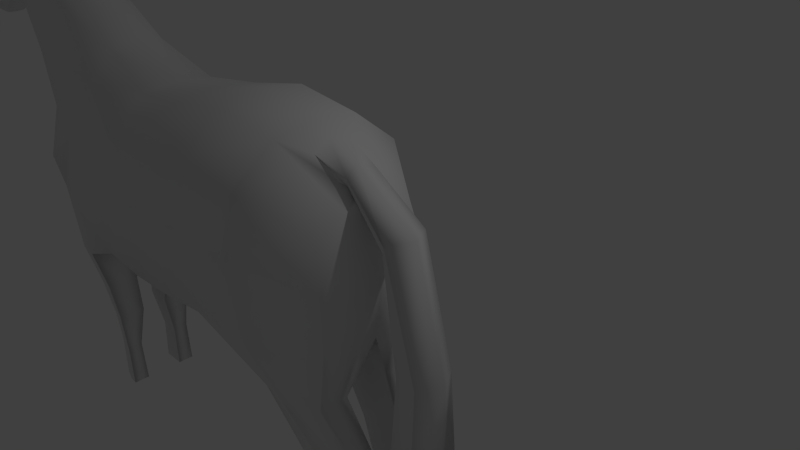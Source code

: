 # Source: horse.blend  (saved by Blender 2.76.0; exported with 4.5.12 LTS)
import bpy
from mathutils import Matrix  # noqa: F401  (used for matrix-valued properties, if any)

bpy.ops.wm.read_factory_settings(use_empty=True)
scene = bpy.context.scene
scene.name = 'Scene'

# ---- collections
col_collection_1 = bpy.data.collections.new('Collection 1'); scene.collection.children.link(col_collection_1)

# ---- world
world_world = bpy.data.worlds.new('World'); scene.world = world_world
world_world.color = (0.05088, 0.05088, 0.05088)
world_world.use_sun_shadow = False
world_world.sun_shadow_jitter_overblur = 0.0
world_world.cycles.sampling_method = 'MANUAL'
world_world.cycles.sample_map_resolution = 256

# ---- cameras
cam_camera = bpy.data.cameras.new('Camera')
cam_camera.clip_end = 100.0
cam_camera.lens = 35.0
cam_camera.sensor_width = 32.0
cam_camera.sensor_height = 18.0
cam_camera.ortho_scale = 7.314
cam_camera.dof.focus_distance = 0.0
cam_camera.dof.aperture_fstop = 128.0

# ---- lights
light_lamp = bpy.data.lights.new('Lamp', 'POINT')
light_lamp.transmission_factor = 0.0
light_lamp.cutoff_distance = 30.0
light_lamp.energy = 100.0
light_lamp.shadow_buffer_clip_start = 1.001
light_lamp.shadow_soft_size = 0.1
light_lamp.shadow_maximum_resolution = 0.006
light_lamp.use_absolute_resolution = True
light_lamp.cycles.use_multiple_importance_sampling = False

# ---- meshes
me_cube_001 = bpy.data.meshes.new('Cube.001')
me_cube_001.from_pydata([(-0.6478, -1.0, -0.9481), (-0.6165, -1.0, 0.9596), (-0.6478, 0.4069, -0.9413), (-0.515, 0.2404, 0.9717), (-1.12, -1.0, -0.7143), (-1.117, -1.0, -0.4286), (-1.073, -1.153, -0.1429), (-0.9317, -1.363, 0.1429), (-0.8231, -1.439, 0.4286), (-0.8288, -1.0, 0.7143), (-0.6162, 0.7712, 0.7528), (-0.6588, 0.9782, 0.4764), (-1.0, 0.5888, 0.1429), (-1.11, 0.7033, -0.1429), (-1.117, 0.8941, -0.4286), (-1.12, 0.7796, -0.7143), (-0.3681, 1.639, 1.24), (-0.4078, 2.13, 1.139), (-0.4016, 2.426, 1.035), (-0.4178, 1.897, 1.363), (-0.4813, 2.369, 1.331), (-0.4002, 3.229, 1.357), (-0.4266, 1.682, 1.452), (-0.5117, 2.207, 1.524), (-0.4002, 3.121, 1.421), (-0.2285, 1.258, 1.683), (-0.3058, 1.352, 1.759), (-0.2616, 1.629, 1.769), (-0.7029, -0.5058, 0.9798), (-0.7386, -0.1813, -0.9797), (-0.7652, 6.127e-09, 0.7143), (-0.9881, -0.04772, 0.4286), (-1.14, -0.1813, 0.1429), (-1.266, -0.01909, -0.1429), (-1.274, 0.1527, -0.4286), (-1.277, 0.09543, -0.7143), (-0.6165, -1.664, 0.8522), (-0.8665, -1.664, 0.6154), (-0.8288, -1.664, 0.7143), (-0.2051, 0.8322, -0.9001), (-0.3082, -1.0, 0.9596), (-0.3779, 1.399, 0.4314), (-0.5, 1.043, 0.1429), (-0.5552, 1.158, -0.1429), (-0.5587, 1.349, -0.4286), (-0.2641, 1.063, -0.8099), (-0.2774, 2.596, 1.006), (-0.3404, 3.229, 1.357), (-0.3404, 3.121, 1.421), (-0.1556, 1.333, 1.763), (-0.16, 1.704, 1.798), (-0.3515, -0.5058, 0.9798), (-0.3156, 0.07901, 1.023), (-0.3239, -1.0, -0.9685), (-0.4333, -1.536, 0.4286), (-0.5, -1.46, 0.1429), (-0.5552, -1.25, -0.1429), (-0.5587, -1.097, -0.4286), (-0.2492, 1.492, 1.266), (-0.246, 1.706, 1.349), (-0.2902, 1.633, 1.433), (-0.1307, 1.191, 1.669), (-0.3693, -0.1813, -1.009), (-0.3082, -1.664, 0.8522), (-0.4333, -1.761, 0.6154), (-0.3918, 2.823, 1.318), (-0.4211, 2.689, 1.532), (-0.2125, 3.089, 1.39), (-0.2322, 2.849, 1.528), (-0.74, 3.653, 1.44), (-0.6831, 3.653, 1.44), (-0.2667, -3.976, -1.115), (-0.3024, -3.232, -1.08), (-0.4851, -2.488, -1.037), (-0.6799, -1.744, -0.9249), (-0.4784, -1.744, -0.9249), (-0.3325, -2.488, -1.037), (-0.1734, -3.232, -1.08), (-0.1897, -3.976, -1.115), (-0.1434, -3.976, -1.004), (-0.08287, -3.232, -0.9609), (-0.2103, -2.488, -0.8275), (-0.2969, -1.744, -0.6459), (-0.4784, -1.744, -0.6459), (-0.4431, -2.488, -0.8275), (-0.267, -3.232, -0.9609), (-0.2455, -3.976, -1.004), (-0.8794, -1.744, -0.7993), (-0.7075, -2.488, -0.9427), (-0.4905, -3.232, -1.027), (-0.3789, -3.976, -1.065), (-0.3782, -3.976, -1.004), (-0.4895, -3.232, -0.9609), (-0.7062, -2.488, -0.8275), (-0.7841, -1.744, -0.6459), (-0.2969, -1.744, -0.7993), (-0.2103, -2.488, -0.9427), (-0.08287, -3.232, -1.027), (-0.1434, -3.976, -1.065), (-0.1434, -3.976, -1.115), (-0.08287, -3.232, -1.08), (-0.2103, -2.488, -1.037), (-0.2969, -1.744, -0.9249), (-0.706, -2.297, 0.6121), (-0.5817, -2.931, 0.6417), (-0.5201, -3.564, 0.6535), (-0.5256, -4.198, 0.6426), (-0.2855, -4.198, 0.6426), (-0.2989, -3.564, 0.6535), (-0.1848, -2.931, 0.6417), (-0.252, -2.297, 0.6121), (-0.2855, -4.198, 0.6968), (-0.2989, -3.564, 0.6999), (-0.1848, -2.931, 0.7029), (-0.252, -2.297, 0.7007), (-0.252, -2.297, 0.7894), (-0.1848, -2.931, 0.764), (-0.2989, -3.564, 0.7463), (-0.2855, -4.198, 0.7509), (-0.5143, -4.198, 0.6879), (-0.5099, -3.564, 0.6922), (-0.5637, -2.931, 0.6928), (-0.6859, -2.297, 0.6861), (-0.4079, -2.297, 0.7894), (-0.3159, -2.931, 0.764), (-0.369, -3.564, 0.7463), (-0.3582, -4.198, 0.7509), (-0.4506, -4.198, 0.7509), (-0.4524, -3.564, 0.7463), (-0.4626, -2.931, 0.764), (-0.5725, -2.297, 0.7894), (-0.3957, -4.198, 0.6426), (-0.4029, -3.564, 0.6535), (-0.3754, -2.931, 0.6417), (-0.4747, -2.297, 0.6121), (-0.5035, 1.518, 0.9369), (-0.475, 1.794, 0.7592), (-0.4264, 0.9871, 1.098), (-0.2781, 0.8241, 1.141), (-0.3127, 1.999, 0.7151), (-0.27, 1.47, 1.568), (-0.3241, 1.779, 1.642), (-0.2757, 2.159, 1.651), (-0.206, 1.421, 1.549), (-0.2216, 2.233, 1.679), (-0.2619, 1.316, 1.651), (-0.3056, 1.775, 1.737), (-0.1511, 1.254, 1.636), (-0.1857, 1.849, 1.765), (-0.3482, 1.469, 1.727), (-0.3023, 1.596, 1.692), (-0.2435, 1.379, 1.617), (-0.2548, 1.932, 1.701), (-0.1726, 1.322, 1.6), (-0.191, 2.007, 1.73), (-0.4973, 3.394, 1.366), (-0.5054, 3.292, 1.451), (-0.5484, 3.266, 1.45), (-0.5383, 3.37, 1.362), (-0.2197, 3.077, 1.445), (-0.3404, 3.175, 1.389), (-0.5033, 3.343, 1.412), (0.6478, -1.0, -0.9481), (0.6165, -1.0, 0.9596), (0.6478, 0.4069, -0.9413), (0.515, 0.2404, 0.9717), (1.12, -1.0, -0.7143), (1.117, -1.0, -0.4286), (1.073, -1.153, -0.1429), (0.9317, -1.363, 0.1429), (0.8231, -1.439, 0.4286), (0.8288, -1.0, 0.7143), (0.6162, 0.7712, 0.7528), (0.6588, 0.9782, 0.4764), (1.0, 0.5888, 0.1429), (1.11, 0.7033, -0.1429), (1.117, 0.8941, -0.4286), (1.12, 0.7796, -0.7143), (0.3681, 1.639, 1.24), (0.4078, 2.13, 1.139), (0.4016, 2.426, 1.035), (0.4178, 1.897, 1.363), (0.4813, 2.369, 1.331), (0.4266, 1.682, 1.452), (0.5117, 2.207, 1.524), (0.2285, 1.258, 1.683), (0.3058, 1.352, 1.759), (0.2616, 1.629, 1.769), (0.7029, -0.5058, 0.9798), (0.7386, -0.1813, -0.9797), (0.7652, 6.127e-09, 0.7143), (0.9881, -0.04772, 0.4286), (1.14, -0.1813, 0.1429), (1.266, -0.01909, -0.1429), (1.274, 0.1527, -0.4286), (1.277, 0.09543, -0.7143), (0.0, 0.07886, 1.033), (-3.027e-08, 0.7722, -0.9306), (0.0, -1.0, 0.9596), (0.0, -1.0, -0.9789), (-2.887e-08, -1.604, 0.4286), (-2.887e-08, -1.528, 0.1429), (-2.887e-08, -1.318, -0.1429), (-2.887e-08, -1.165, -0.4286), (0.0, 1.509, 0.4277), (0.0, 1.112, 0.1429), (0.0, 1.226, -0.1429), (0.0, 1.417, -0.4286), (-6.087e-09, 1.151, -0.7829), (0.0, 1.444, 1.265), (0.0, 2.623, 1.004), (0.0, 1.673, 1.35), (0.0, 3.125, 1.371), (0.0, 1.633, 1.433), (0.0, 2.801, 1.561), (0.0, 1.179, 1.671), (0.0, 1.322, 1.766), (0.0, 1.704, 1.798), (0.0, -0.5058, 0.9798), (0.0, -0.1813, -1.023), (0.0, -1.0, -0.7143), (0.6165, -1.664, 0.8522), (0.8665, -1.664, 0.6154), (0.8288, -1.664, 0.7143), (0.0, -1.664, 0.8522), (-2.887e-08, -1.829, 0.6154), (0.2051, 0.8322, -0.9001), (0.3082, -1.0, 0.9596), (0.3779, 1.399, 0.4314), (0.5, 1.043, 0.1429), (0.5552, 1.158, -0.1429), (0.5587, 1.349, -0.4286), (0.2641, 1.063, -0.8099), (0.2774, 2.596, 1.006), (0.3404, 3.229, 1.357), (0.1556, 1.333, 1.763), (0.16, 1.704, 1.798), (0.3515, -0.5058, 0.9798), (0.3156, 0.07901, 1.023), (0.3239, -1.0, -0.9685), (0.4333, -1.536, 0.4286), (0.5, -1.46, 0.1429), (0.5552, -1.25, -0.1429), (0.5587, -1.097, -0.4286), (0.2492, 1.492, 1.266), (0.246, 1.706, 1.349), (0.2902, 1.633, 1.433), (0.1307, 1.191, 1.669), (0.3693, -0.1813, -1.009), (0.3082, -1.664, 0.8522), (0.4333, -1.761, 0.6154), (0.3918, 2.823, 1.318), (0.4211, 2.689, 1.532), (0.2125, 3.089, 1.39), (0.2322, 2.849, 1.528), (0.4973, 3.394, 1.366), (0.6831, 3.653, 1.44), (0.0, -1.664, 0.7338), (0.2667, -3.976, -1.115), (0.3024, -3.232, -1.08), (0.4851, -2.488, -1.037), (0.6799, -1.744, -0.9249), (0.4784, -1.744, -0.9249), (0.3325, -2.488, -1.037), (0.1734, -3.232, -1.08), (0.1897, -3.976, -1.115), (0.1434, -3.976, -1.004), (0.08287, -3.232, -0.9609), (0.2103, -2.488, -0.8275), (0.2969, -1.744, -0.6459), (0.4784, -1.744, -0.6459), (0.4431, -2.488, -0.8275), (0.267, -3.232, -0.9609), (0.2455, -3.976, -1.004), (0.8794, -1.744, -0.7993), (0.7075, -2.488, -0.9427), (0.4905, -3.232, -1.027), (0.3789, -3.976, -1.065), (0.3782, -3.976, -1.004), (0.4895, -3.232, -0.9609), (0.7062, -2.488, -0.8275), (0.7841, -1.744, -0.6459), (0.2969, -1.744, -0.7993), (0.2103, -2.488, -0.9427), (0.08287, -3.232, -1.027), (0.1434, -3.976, -1.065), (0.1434, -3.976, -1.115), (0.08287, -3.232, -1.08), (0.2103, -2.488, -1.037), (0.2969, -1.744, -0.9249), (0.706, -2.297, 0.6121), (0.5817, -2.931, 0.6417), (0.5201, -3.564, 0.6535), (0.5256, -4.198, 0.6426), (0.2855, -4.198, 0.6426), (0.2989, -3.564, 0.6535), (0.1848, -2.931, 0.6417), (0.252, -2.297, 0.6121), (0.2855, -4.198, 0.6968), (0.2989, -3.564, 0.6999), (0.1848, -2.931, 0.7029), (0.252, -2.297, 0.7007), (0.252, -2.297, 0.7894), (0.1848, -2.931, 0.764), (0.2989, -3.564, 0.7463), (0.2855, -4.198, 0.7509), (0.5143, -4.198, 0.6879), (0.5099, -3.564, 0.6922), (0.5637, -2.931, 0.6928), (0.6859, -2.297, 0.6861), (0.4079, -2.297, 0.7894), (0.3159, -2.931, 0.764), (0.369, -3.564, 0.7463), (0.3582, -4.198, 0.7509), (0.4506, -4.198, 0.7509), (0.4524, -3.564, 0.7463), (0.4626, -2.931, 0.764), (0.5725, -2.297, 0.7894), (0.3957, -4.198, 0.6426), (0.4029, -3.564, 0.6535), (0.3754, -2.931, 0.6417), (0.4747, -2.297, 0.6121), (0.5035, 1.518, 0.9369), (0.475, 1.794, 0.7592), (0.4264, 0.9871, 1.098), (0.0, 2.064, 0.7122), (0.0, 0.806, 1.145), (0.2781, 0.8241, 1.141), (0.3127, 1.999, 0.7151), (0.27, 1.47, 1.568), (0.3241, 1.779, 1.642), (0.2757, 2.159, 1.651), (0.0, 1.421, 1.549), (0.0, 2.233, 1.679), (0.206, 1.421, 1.549), (0.2216, 2.233, 1.679), (0.2619, 1.316, 1.651), (0.3056, 1.775, 1.737), (0.0, 1.245, 1.638), (0.0, 1.849, 1.765), (0.1511, 1.254, 1.636), (0.1857, 1.849, 1.765), (0.3482, 1.469, 1.727), (0.3023, 1.596, 1.692), (0.2435, 1.379, 1.617), (0.2548, 1.932, 1.701), (0.0, 1.317, 1.601), (0.0, 2.007, 1.73), (0.1726, 1.322, 1.6), (0.191, 2.007, 1.73), (0.74, 3.653, 1.44), (0.3404, 3.121, 1.421), (0.4002, 3.121, 1.421), (0.2197, 3.077, 1.445), (0.4002, 3.229, 1.357), (-2.582e-08, 0.6602, -0.9851), (-0.3239, 0.6155, -0.971), (0.0, 1.303, -0.7143), (-0.56, 1.234, -0.7143), (0.3239, 0.6155, -0.971), (0.56, 1.234, -0.7143), (-7.777e-08, 0.9913, -0.913), (-9.967e-08, 0.7372, -0.9528), (-0.1728, 0.8039, -0.9285), (-0.1995, 0.9132, -0.9342), (0.1728, 0.8039, -0.9285), (0.1995, 0.9132, -0.9342), (-2.975e-07, 0.4473, -1.175), (-2.928e-07, 0.2561, -1.06), (-0.2501, 0.3021, -1.105), (-0.2886, 0.3969, -1.124), (0.2501, 0.3021, -1.105), (0.2886, 0.3969, -1.124), (-7.136e-07, -1.124, -1.297), (-6.787e-07, -1.148, -1.105), (-0.2358, -1.147, -1.152), (-0.2721, -1.121, -1.246), (0.2358, -1.147, -1.152), (0.2721, -1.121, -1.246), (-1.081e-06, -2.741, -1.281), (-1.064e-06, -2.682, -1.128), (-0.3673, -2.602, -1.146), (-0.3673, -2.612, -1.248), (0.3673, -2.602, -1.146), (0.3673, -2.612, -1.248), (0.0, 3.133, 1.289), (-0.2844, 3.087, 1.314), (0.0, 2.878, 1.528), (-0.3195, 2.763, 1.561), (-0.3019, 3.073, 1.437), (0.2844, 3.087, 1.314), (0.3195, 2.763, 1.561), (0.3019, 3.073, 1.437), (-4.447e-08, 3.24, 1.46), (-7.085e-08, 2.914, 1.539), (-2.902e-08, 3.3, 1.41), (-0.2198, 3.183, 1.477), (0.2197, 3.183, 1.477), (-0.2125, 3.248, 1.424), (-0.2322, 2.888, 1.535), (0.2125, 3.248, 1.424), (0.2322, 2.888, 1.535), (0.5054, 3.292, 1.451), (0.5484, 3.266, 1.45), (0.5383, 3.37, 1.362), (0.3404, 3.175, 1.389), (0.5033, 3.343, 1.412)], [], [(35, 15, 2, 29), (51, 52, 3, 28), (54, 8, 7, 55), (55, 7, 6, 56), (56, 6, 5, 57), (136, 135, 17, 18), (28, 3, 10, 30), (30, 10, 11, 31), (31, 11, 12, 32), (32, 12, 13, 33), (33, 13, 14, 34), (34, 14, 15, 35), (17, 16, 19, 20), (135, 137, 16, 17), (139, 136, 18, 46), (46, 18, 65, 386), (18, 17, 20, 65), (149, 145, 25, 26), (65, 20, 23, 66), (148, 146, 27, 50), (146, 149, 26, 27), (5, 34, 35, 4), (6, 33, 34, 5), (7, 32, 33, 6), (8, 31, 32, 7), (9, 30, 31, 8), (1, 28, 30, 9), (40, 51, 28, 1), (4, 35, 29, 0), (53, 62, 219, 199), (147, 338, 215, 61), (49, 216, 217, 50), (61, 215, 216, 49), (59, 211, 213, 60), (58, 209, 211, 59), (44, 207, 357, 358), (43, 206, 207, 44), (42, 205, 206, 43), (41, 204, 205, 42), (138, 326, 209, 58), (1, 9, 38, 36), (54, 200, 225, 64), (62, 356, 355, 219), (39, 45, 364, 363), (40, 1, 36, 63), (9, 8, 37, 38), (198, 40, 63, 224), (15, 358, 356, 2), (29, 2, 356, 62), (8, 54, 64, 37), (137, 138, 58, 16), (11, 41, 42, 12), (12, 42, 43, 13), (13, 43, 44, 14), (14, 44, 358, 15), (16, 58, 59, 19), (19, 59, 60, 22), (25, 61, 49, 26), (26, 49, 50, 27), (145, 147, 61, 25), (0, 29, 62, 53), (198, 218, 51, 40), (339, 148, 50, 217), (210, 46, 386, 385), (68, 387, 394, 399), (325, 139, 46, 210), (202, 56, 57, 203), (201, 55, 56, 202), (200, 54, 55, 201), (218, 196, 52, 51), (24, 21, 65, 66), (21, 47, 386, 65), (48, 24, 66, 388), (160, 48, 388, 389), (158, 157, 69), (24, 48, 156, 157), (155, 158, 69, 70), (160, 47, 155, 161), (57, 5, 94, 83), (83, 94, 93, 84), (84, 93, 92, 85), (85, 92, 91, 86), (220, 203, 82, 95), (95, 82, 81, 96), (96, 81, 80, 97), (97, 80, 79, 98), (53, 199, 102, 75), (75, 102, 101, 76), (76, 101, 100, 77), (77, 100, 99, 78), (4, 0, 74, 87), (87, 74, 73, 88), (88, 73, 72, 89), (89, 72, 71, 90), (203, 57, 83, 82), (82, 83, 84, 81), (81, 84, 85, 80), (80, 85, 86, 79), (0, 53, 75, 74), (74, 75, 76, 73), (73, 76, 77, 72), (72, 77, 78, 71), (5, 4, 87, 94), (94, 87, 88, 93), (93, 88, 89, 92), (92, 89, 90, 91), (199, 220, 95, 102), (102, 95, 96, 101), (101, 96, 97, 100), (100, 97, 98, 99), (63, 36, 130, 123), (123, 130, 129, 124), (124, 129, 128, 125), (125, 128, 127, 126), (37, 64, 134, 103), (103, 134, 133, 104), (104, 133, 132, 105), (105, 132, 131, 106), (64, 225, 110, 134), (134, 110, 109, 133), (133, 109, 108, 132), (132, 108, 107, 131), (36, 38, 122, 130), (130, 122, 121, 129), (129, 121, 120, 128), (128, 120, 119, 127), (257, 224, 115, 114), (114, 115, 116, 113), (113, 116, 117, 112), (112, 117, 118, 111), (225, 257, 114, 110), (110, 114, 113, 109), (109, 113, 112, 108), (108, 112, 111, 107), (38, 37, 103, 122), (122, 103, 104, 121), (121, 104, 105, 120), (120, 105, 106, 119), (224, 63, 123, 115), (115, 123, 124, 116), (116, 124, 125, 117), (117, 125, 126, 118), (204, 41, 139, 325), (3, 52, 138, 137), (52, 196, 326, 138), (41, 11, 136, 139), (10, 3, 137, 135), (11, 10, 135, 136), (214, 388, 144, 333), (22, 60, 143, 140), (60, 213, 332, 143), (66, 23, 141, 142), (388, 66, 142, 144), (23, 22, 140, 141), (347, 154, 148, 339), (151, 153, 147, 145), (153, 346, 338, 147), (152, 150, 149, 146), (154, 152, 146, 148), (150, 151, 145, 149), (141, 140, 151, 150), (144, 142, 152, 154), (142, 141, 150, 152), (143, 332, 346, 153), (140, 143, 153, 151), (333, 144, 154, 347), (157, 156, 70, 69), (156, 161, 70), (47, 21, 158, 155), (21, 24, 157, 158), (48, 160, 161, 156), (47, 160, 389, 386), (67, 159, 396, 398), (195, 189, 164, 177), (237, 188, 165, 238), (240, 241, 169, 170), (241, 242, 168, 169), (242, 243, 167, 168), (323, 180, 179, 322), (188, 190, 172, 165), (190, 191, 173, 172), (191, 192, 174, 173), (192, 193, 175, 174), (193, 194, 176, 175), (194, 195, 177, 176), (179, 182, 181, 178), (322, 179, 178, 324), (328, 233, 180, 323), (233, 390, 251, 180), (180, 251, 182, 179), (342, 186, 185, 336), (251, 252, 184, 182), (341, 236, 187, 337), (337, 187, 186, 342), (167, 166, 195, 194), (168, 167, 194, 193), (169, 168, 193, 192), (170, 169, 192, 191), (171, 170, 191, 190), (163, 171, 190, 188), (227, 163, 188, 237), (166, 162, 189, 195), (239, 199, 219, 248), (340, 247, 215, 338), (235, 236, 217, 216), (247, 235, 216, 215), (245, 246, 213, 211), (244, 245, 211, 209), (231, 360, 357, 207), (230, 231, 207, 206), (229, 230, 206, 205), (228, 229, 205, 204), (327, 244, 209, 326), (163, 221, 223, 171), (240, 250, 225, 200), (248, 219, 355, 359), (208, 232, 366, 361), (227, 249, 221, 163), (171, 223, 222, 170), (198, 224, 249, 227), (177, 164, 359, 360), (189, 248, 359, 164), (170, 222, 250, 240), (324, 178, 244, 327), (173, 174, 229, 228), (174, 175, 230, 229), (175, 176, 231, 230), (176, 177, 360, 231), (178, 181, 245, 244), (181, 183, 246, 245), (185, 186, 235, 247), (186, 187, 236, 235), (336, 185, 247, 340), (162, 239, 248, 189), (198, 227, 237, 218), (339, 217, 236, 341), (210, 385, 390, 233), (387, 254, 401, 394), (325, 210, 233, 328), (202, 203, 243, 242), (201, 202, 242, 241), (200, 201, 241, 240), (218, 237, 238, 196), (406, 256, 255), (351, 402, 406, 405), (354, 404, 403, 352), (243, 270, 281, 167), (270, 271, 280, 281), (271, 272, 279, 280), (272, 273, 278, 279), (220, 282, 269, 203), (282, 283, 268, 269), (283, 284, 267, 268), (284, 285, 266, 267), (239, 262, 289, 199), (262, 263, 288, 289), (263, 264, 287, 288), (264, 265, 286, 287), (166, 274, 261, 162), (274, 275, 260, 261), (275, 276, 259, 260), (276, 277, 258, 259), (203, 269, 270, 243), (269, 268, 271, 270), (268, 267, 272, 271), (267, 266, 273, 272), (162, 261, 262, 239), (261, 260, 263, 262), (260, 259, 264, 263), (259, 258, 265, 264), (167, 281, 274, 166), (281, 280, 275, 274), (280, 279, 276, 275), (279, 278, 277, 276), (199, 289, 282, 220), (289, 288, 283, 282), (288, 287, 284, 283), (287, 286, 285, 284), (249, 310, 317, 221), (310, 311, 316, 317), (311, 312, 315, 316), (312, 313, 314, 315), (222, 290, 321, 250), (290, 291, 320, 321), (291, 292, 319, 320), (292, 293, 318, 319), (250, 321, 297, 225), (321, 320, 296, 297), (320, 319, 295, 296), (319, 318, 294, 295), (221, 317, 309, 223), (317, 316, 308, 309), (316, 315, 307, 308), (315, 314, 306, 307), (257, 301, 302, 224), (301, 300, 303, 302), (300, 299, 304, 303), (299, 298, 305, 304), (225, 297, 301, 257), (297, 296, 300, 301), (296, 295, 299, 300), (295, 294, 298, 299), (223, 309, 290, 222), (309, 308, 291, 290), (308, 307, 292, 291), (307, 306, 293, 292), (224, 302, 310, 249), (302, 303, 311, 310), (303, 304, 312, 311), (304, 305, 313, 312), (204, 325, 328, 228), (165, 324, 327, 238), (238, 327, 326, 196), (228, 328, 323, 173), (172, 322, 324, 165), (173, 323, 322, 172), (214, 333, 335, 391), (183, 329, 334, 246), (246, 334, 332, 213), (252, 331, 330, 184), (391, 335, 331, 252), (184, 330, 329, 183), (347, 339, 341, 349), (344, 336, 340, 348), (348, 340, 338, 346), (345, 337, 342, 343), (349, 341, 337, 345), (343, 342, 336, 344), (330, 343, 344, 329), (335, 349, 345, 331), (331, 345, 343, 330), (334, 348, 346, 332), (329, 344, 348, 334), (333, 347, 349, 335), (402, 256, 406), (403, 350, 256, 402), (255, 256, 350, 404), (352, 403, 402, 351), (353, 253, 400, 397), (39, 197, 355, 356), (208, 45, 358, 357), (45, 39, 356, 358), (197, 226, 359, 355), (232, 208, 357, 360), (226, 232, 360, 359), (362, 363, 369, 368), (363, 364, 370, 369), (197, 39, 363, 362), (232, 226, 365, 366), (226, 197, 362, 365), (45, 208, 361, 364), (367, 372, 378, 373), (370, 367, 373, 376), (366, 365, 371, 372), (365, 362, 368, 371), (364, 361, 367, 370), (361, 366, 372, 367), (378, 377, 383, 384), (374, 375, 381, 380), (369, 370, 376, 375), (368, 369, 375, 374), (372, 371, 377, 378), (371, 368, 374, 377), (382, 379, 380, 381), (384, 383, 380, 379), (377, 374, 380, 383), (376, 373, 379, 382), (373, 378, 384, 379), (375, 376, 382, 381), (67, 212, 385, 386), (387, 68, 388, 214), (68, 159, 389, 388), (159, 67, 386, 389), (212, 253, 390, 385), (254, 387, 214, 391), (353, 254, 391, 392), (253, 353, 392, 390), (393, 396, 399, 394), (395, 398, 396, 393), (393, 394, 401, 397), (395, 393, 397, 400), (254, 353, 397, 401), (253, 212, 395, 400), (159, 68, 399, 396), (212, 67, 398, 395), (161, 155, 70), (404, 350, 403), (352, 252, 251, 354), (354, 251, 390, 234), (351, 391, 252, 352), (405, 392, 391, 351), (234, 255, 404, 354), (405, 406, 255, 234), (234, 390, 392, 405), (182, 184, 183, 181), (20, 19, 22, 23)])
me_cube_001.polygons.foreach_set('use_smooth', [True] * 396)
me_cube_001.use_remesh_preserve_volume = False
me_cube_001.use_remesh_preserve_attributes = False
me_cube_001.use_mirror_vertex_groups = False
me_cube_001.update()

# ---- objects
ob_cube = bpy.data.objects.new('Cube', me_cube_001)
ob_lamp = bpy.data.objects.new('Lamp', light_lamp)
ob_camera = bpy.data.objects.new('Camera', cam_camera)

# ---- transforms, parenting, visibility, modifiers, constraints
ob_cube.location = (-1.815, -1.237, 0.9789)
ob_cube.rotation_euler = (1.571, -1.748e-07, 4.712)
ob_cube.scale = (1.0, 1.0, 3.307)
ob_cube.lineart.crease_threshold = 0.0
ob_lamp.location = (4.076, 1.005, 5.904)
ob_lamp.rotation_euler = (0.6503, 0.05522, 1.866)
ob_lamp.lock_rotations_4d = False
ob_lamp.empty_display_type = 'ARROWS'
ob_lamp.color = (0.0, 0.0, 0.0, 0.0)
ob_lamp.lineart.crease_threshold = 0.0
ob_camera.location = (7.481, -6.508, 5.344)
ob_camera.rotation_euler = (1.109, 0.01082, 0.8149)
ob_camera.lock_rotations_4d = False
ob_camera.empty_display_type = 'ARROWS'
ob_camera.color = (0.0, 0.0, 0.0, 0.0)
ob_camera.display_type = 'WIRE'
ob_camera.lineart.crease_threshold = 0.0

# ---- collection membership
col_collection_1.objects.link(ob_cube)
col_collection_1.objects.link(ob_lamp)
col_collection_1.objects.link(ob_camera)

# ---- scene / render settings (as saved in the file)
scene.camera = ob_camera
scene.frame_start = 1; scene.frame_end = 250; scene.frame_set(1)
scene.render.engine = 'BLENDER_EEVEE_NEXT'
scene.render.resolution_percentage = 50
scene.render.dither_intensity = 0.0
scene.cycles.use_denoising = False
scene.cycles.samples = 10
scene.cycles.sampling_pattern = 'TABULATED_SOBOL'
scene.cycles.light_sampling_threshold = 0.0
scene.cycles.use_adaptive_sampling = False
scene.cycles.use_light_tree = False
scene.cycles.blur_glossy = 0.0
scene.cycles.pixel_filter_type = 'GAUSSIAN'
scene.cycles.sample_clamp_indirect = 0.0
scene.view_settings.view_transform = 'Standard'
bpy.context.view_layer.update()
